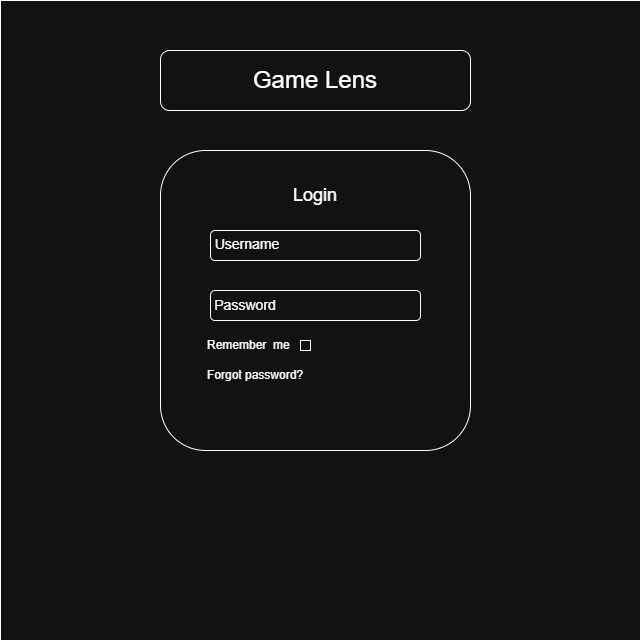

The diagram above was exported from draw.io. Its source (the exported page's mxGraphModel, read from the mxfile embedded in the PNG):
<mxGraphModel dx="1426" dy="777" grid="1" gridSize="10" guides="1" tooltips="1" connect="1" arrows="1" fold="1" page="1" pageScale="1" pageWidth="827" pageHeight="1169" math="0" shadow="0">
  <root>
    <mxCell id="0" />
    <mxCell id="1" parent="0" />
    <mxCell id="19KpJJSeAfHT-8mKTbw4-1" parent="1" style="whiteSpace=wrap;html=1;aspect=fixed;" value="" vertex="1">
      <mxGeometry height="640" width="640" x="80" y="140" as="geometry" />
    </mxCell>
    <mxCell id="XSAMgx1uNERmPTDf24-5-1" parent="1" style="rounded=1;whiteSpace=wrap;html=1;" value="" vertex="1">
      <mxGeometry height="300" width="310" x="240" y="290" as="geometry" />
    </mxCell>
    <mxCell id="XSAMgx1uNERmPTDf24-5-2" parent="1" style="rounded=1;whiteSpace=wrap;html=1;" value="" vertex="1">
      <mxGeometry height="30" width="210" x="290" y="370" as="geometry" />
    </mxCell>
    <mxCell id="XSAMgx1uNERmPTDf24-5-3" parent="1" style="rounded=1;whiteSpace=wrap;html=1;" value="" vertex="1">
      <mxGeometry height="30" width="210" x="290" y="430" as="geometry" />
    </mxCell>
    <mxCell id="hVHWJIYPT1HaQTsRe7B3-2" parent="1" style="text;html=1;whiteSpace=wrap;strokeColor=none;fillColor=none;align=center;verticalAlign=middle;rounded=0;" value="&lt;font style=&quot;font-size: 18px;&quot;&gt;Login&lt;/font&gt;" vertex="1">
      <mxGeometry height="30" width="60" x="365" y="320" as="geometry" />
    </mxCell>
    <mxCell id="hVHWJIYPT1HaQTsRe7B3-5" parent="1" style="text;html=1;whiteSpace=wrap;strokeColor=none;fillColor=none;align=center;verticalAlign=middle;rounded=0;" value="&lt;font style=&quot;font-size: 14px;&quot;&gt;&amp;nbsp; &amp;nbsp; &amp;nbsp; &amp;nbsp; &amp;nbsp;Username&lt;/font&gt;" vertex="1">
      <mxGeometry height="30" width="80" x="285" y="360" as="geometry" />
    </mxCell>
    <mxCell id="hVHWJIYPT1HaQTsRe7B3-6" parent="1" style="text;html=1;whiteSpace=wrap;strokeColor=none;fillColor=none;align=center;verticalAlign=middle;rounded=0;" value="&lt;span style=&quot;font-size: 14px;&quot;&gt;Password&lt;/span&gt;" vertex="1">
      <mxGeometry height="30" width="60" x="295" y="430" as="geometry" />
    </mxCell>
    <mxCell id="hVHWJIYPT1HaQTsRe7B3-7" parent="1" style="text;html=1;whiteSpace=wrap;strokeColor=none;fillColor=none;align=center;verticalAlign=middle;rounded=0;" value="Remember&amp;nbsp; me&amp;nbsp;" vertex="1">
      <mxGeometry height="30" width="140" x="260" y="470" as="geometry" />
    </mxCell>
    <mxCell id="hVHWJIYPT1HaQTsRe7B3-8" parent="1" style="whiteSpace=wrap;html=1;aspect=fixed;" value="" vertex="1">
      <mxGeometry height="10" width="10" x="380" y="480" as="geometry" />
    </mxCell>
    <mxCell id="hVHWJIYPT1HaQTsRe7B3-9" parent="1" style="text;html=1;whiteSpace=wrap;strokeColor=none;fillColor=none;align=center;verticalAlign=middle;rounded=0;" value="Forgot password?" vertex="1">
      <mxGeometry height="30" width="130" x="270" y="500" as="geometry" />
    </mxCell>
    <mxCell id="vbSySj4rndkN4MkdXZAR-4" parent="1" style="rounded=1;whiteSpace=wrap;html=1;" value="" vertex="1">
      <mxGeometry height="60" width="310" x="240" y="190" as="geometry" />
    </mxCell>
    <mxCell id="vbSySj4rndkN4MkdXZAR-5" parent="1" style="text;html=1;whiteSpace=wrap;strokeColor=none;fillColor=none;align=center;verticalAlign=middle;rounded=0;" value="&lt;font style=&quot;font-size: 24px;&quot;&gt;Game Lens&lt;/font&gt;" vertex="1">
      <mxGeometry height="60" width="390" x="200" y="190" as="geometry" />
    </mxCell>
  </root>
</mxGraphModel>